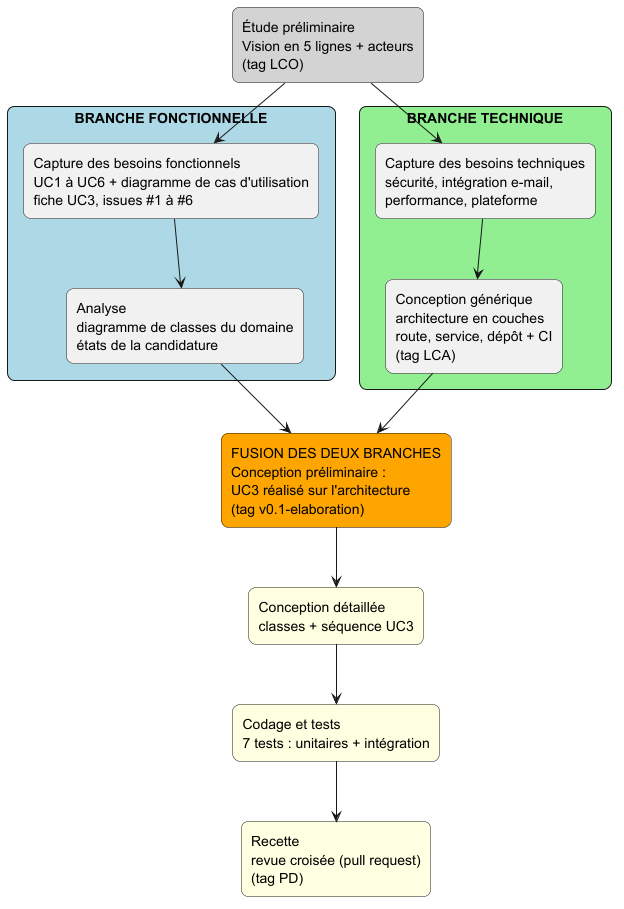

The diagram above was rendered by PlantUML. Its source (embedded in the PNG):
@startuml
skinparam shadowing false
skinparam rectangle {
  RoundCorner 15
}

rectangle "Étude préliminaire\nVision en 5 lignes + acteurs\n(tag LCO)" as E #LightGray

rectangle "BRANCHE FONCTIONNELLE" as BF #LightBlue {
  rectangle "Capture des besoins fonctionnels\nUC1 à UC6 + diagramme de cas d'utilisation\nfiche UC3, issues #1 à #6" as F
  rectangle "Analyse\ndiagramme de classes du domaine\nétats de la candidature" as A
}

rectangle "BRANCHE TECHNIQUE" as BT #LightGreen {
  rectangle "Capture des besoins techniques\nsécurité, intégration e-mail,\nperformance, plateforme" as T
  rectangle "Conception générique\narchitecture en couches\nroute, service, dépôt + CI\n(tag LCA)" as G
}

rectangle "FUSION DES DEUX BRANCHES\nConception préliminaire :\nUC3 réalisé sur l'architecture\n(tag v0.1-elaboration)" as M #Orange

rectangle "Conception détaillée\nclasses + séquence UC3" as D #LightYellow
rectangle "Codage et tests\n7 tests : unitaires + intégration" as C #LightYellow
rectangle "Recette\nrevue croisée (pull request)\n(tag PD)" as R #LightYellow

E --> F
E --> T
F --> A
T --> G
A --> M
G --> M
M --> D
D --> C
C --> R
@enduml